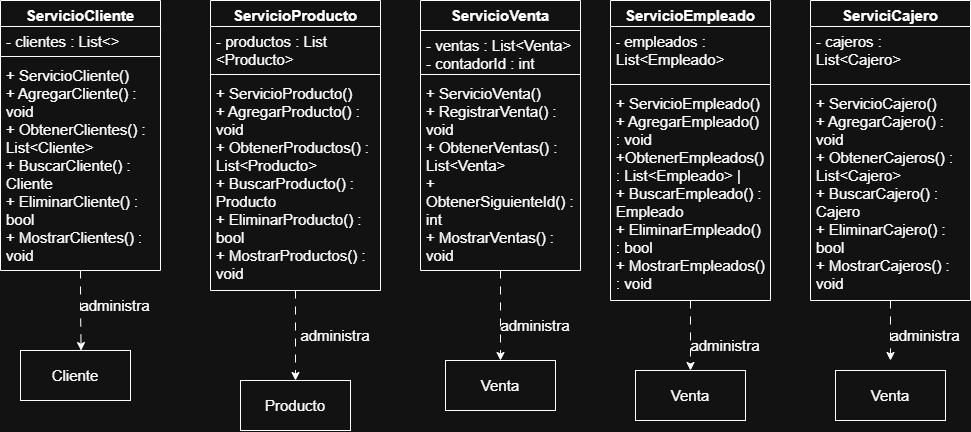

The diagram above was exported from draw.io. Its source (the exported page's mxGraphModel, read from the mxfile embedded in the PNG):
<mxGraphModel dx="975" dy="512" grid="1" gridSize="10" guides="1" tooltips="1" connect="1" arrows="1" fold="1" page="1" pageScale="1" pageWidth="827" pageHeight="1169" math="0" shadow="0">
  <root>
    <mxCell id="0" />
    <mxCell id="1" parent="0" />
    <mxCell id="vLy4YNQeau2lPkGv6k8o-1" parent="1" style="swimlane;fontStyle=1;align=center;verticalAlign=top;childLayout=stackLayout;horizontal=1;startSize=26;horizontalStack=0;resizeParent=1;resizeParentMax=0;resizeLast=0;collapsible=1;marginBottom=0;whiteSpace=wrap;html=1;" value="&lt;font style=&quot;font-size: 15px;&quot;&gt;ServicioCliente&lt;/font&gt;" vertex="1">
      <mxGeometry height="270" width="160" x="70" y="90" as="geometry" />
    </mxCell>
    <mxCell id="vLy4YNQeau2lPkGv6k8o-2" parent="vLy4YNQeau2lPkGv6k8o-1" style="text;strokeColor=none;fillColor=none;align=left;verticalAlign=top;spacingLeft=4;spacingRight=4;overflow=hidden;rotatable=0;points=[[0,0.5],[1,0.5]];portConstraint=eastwest;whiteSpace=wrap;html=1;" value="&lt;font style=&quot;font-size: 15px;&quot;&gt;- clientes : List&amp;lt;&amp;gt;&lt;/font&gt;" vertex="1">
      <mxGeometry height="26" width="160" y="26" as="geometry" />
    </mxCell>
    <mxCell id="vLy4YNQeau2lPkGv6k8o-3" parent="vLy4YNQeau2lPkGv6k8o-1" style="line;strokeWidth=1;fillColor=none;align=left;verticalAlign=middle;spacingTop=-1;spacingLeft=3;spacingRight=3;rotatable=0;labelPosition=right;points=[];portConstraint=eastwest;strokeColor=inherit;" value="" vertex="1">
      <mxGeometry height="8" width="160" y="52" as="geometry" />
    </mxCell>
    <mxCell id="vLy4YNQeau2lPkGv6k8o-4" parent="vLy4YNQeau2lPkGv6k8o-1" style="text;strokeColor=none;fillColor=none;align=left;verticalAlign=top;spacingLeft=4;spacingRight=4;overflow=hidden;rotatable=0;points=[[0,0.5],[1,0.5]];portConstraint=eastwest;whiteSpace=wrap;html=1;" value="&lt;div&gt;&lt;font style=&quot;font-size: 15px;&quot;&gt;+ ServicioCliente()&lt;/font&gt;&lt;/div&gt;&lt;font style=&quot;font-size: 15px;&quot;&gt;+ AgregarCliente() : void&lt;/font&gt;&lt;div&gt;&lt;font style=&quot;font-size: 15px;&quot;&gt;+ ObtenerClientes() : List&amp;lt;Cliente&amp;gt;&lt;br&gt;+ BuscarCliente() : Cliente&lt;br&gt;+ EliminarCliente() : bool&lt;br&gt;+ MostrarClientes() : void&lt;/font&gt;&lt;/div&gt;" vertex="1">
      <mxGeometry height="210" width="160" y="60" as="geometry" />
    </mxCell>
    <mxCell id="KhbbkAqd-t9Em_DMV7dC-14" edge="1" parent="1" source="KhbbkAqd-t9Em_DMV7dC-1" style="edgeStyle=orthogonalEdgeStyle;rounded=0;orthogonalLoop=1;jettySize=auto;html=1;entryX=0.5;entryY=0;entryDx=0;entryDy=0;dashed=1;dashPattern=8 8;" target="KhbbkAqd-t9Em_DMV7dC-10">
      <mxGeometry relative="1" as="geometry" />
    </mxCell>
    <mxCell id="KhbbkAqd-t9Em_DMV7dC-1" parent="1" style="swimlane;fontStyle=1;align=center;verticalAlign=top;childLayout=stackLayout;horizontal=1;startSize=26;horizontalStack=0;resizeParent=1;resizeParentMax=0;resizeLast=0;collapsible=1;marginBottom=0;whiteSpace=wrap;html=1;" value="&lt;font style=&quot;font-size: 15px;&quot;&gt;ServicioProducto&lt;/font&gt;" vertex="1">
      <mxGeometry height="290" width="170" x="280" y="90" as="geometry" />
    </mxCell>
    <mxCell id="KhbbkAqd-t9Em_DMV7dC-2" parent="KhbbkAqd-t9Em_DMV7dC-1" style="text;strokeColor=none;fillColor=none;align=left;verticalAlign=top;spacingLeft=4;spacingRight=4;overflow=hidden;rotatable=0;points=[[0,0.5],[1,0.5]];portConstraint=eastwest;whiteSpace=wrap;html=1;" value="&lt;font style=&quot;font-size: 15px;&quot;&gt;- productos : List &amp;lt;Producto&amp;gt;&lt;/font&gt;" vertex="1">
      <mxGeometry height="44" width="170" y="26" as="geometry" />
    </mxCell>
    <mxCell id="KhbbkAqd-t9Em_DMV7dC-3" parent="KhbbkAqd-t9Em_DMV7dC-1" style="line;strokeWidth=1;fillColor=none;align=left;verticalAlign=middle;spacingTop=-1;spacingLeft=3;spacingRight=3;rotatable=0;labelPosition=right;points=[];portConstraint=eastwest;strokeColor=inherit;" value="" vertex="1">
      <mxGeometry height="8" width="170" y="70" as="geometry" />
    </mxCell>
    <mxCell id="KhbbkAqd-t9Em_DMV7dC-4" parent="KhbbkAqd-t9Em_DMV7dC-1" style="text;strokeColor=none;fillColor=none;align=left;verticalAlign=top;spacingLeft=4;spacingRight=4;overflow=hidden;rotatable=0;points=[[0,0.5],[1,0.5]];portConstraint=eastwest;whiteSpace=wrap;html=1;" value="&lt;div&gt;&lt;font style=&quot;font-size: 15px;&quot;&gt;+ ServicioProducto()&lt;/font&gt;&lt;/div&gt;&lt;font style=&quot;font-size: 15px;&quot;&gt;+ AgregarProducto() : void&lt;br&gt;+ ObtenerProductos() : List&amp;lt;Producto&amp;gt;&lt;br&gt;+ BuscarProducto() : Producto&lt;br&gt;+ EliminarProducto() : bool&lt;br&gt;+ MostrarProductos() : void&lt;/font&gt;" vertex="1">
      <mxGeometry height="212" width="170" y="78" as="geometry" />
    </mxCell>
    <mxCell id="KhbbkAqd-t9Em_DMV7dC-13" edge="1" parent="1" source="KhbbkAqd-t9Em_DMV7dC-5" style="edgeStyle=orthogonalEdgeStyle;rounded=0;orthogonalLoop=1;jettySize=auto;html=1;entryX=0.5;entryY=0;entryDx=0;entryDy=0;dashed=1;dashPattern=8 8;" target="KhbbkAqd-t9Em_DMV7dC-11">
      <mxGeometry relative="1" as="geometry" />
    </mxCell>
    <mxCell id="KhbbkAqd-t9Em_DMV7dC-5" parent="1" style="swimlane;fontStyle=1;align=center;verticalAlign=top;childLayout=stackLayout;horizontal=1;startSize=30;horizontalStack=0;resizeParent=1;resizeParentMax=0;resizeLast=0;collapsible=1;marginBottom=0;whiteSpace=wrap;html=1;" value="&lt;font style=&quot;font-size: 15px;&quot;&gt;ServicioVenta&lt;/font&gt;" vertex="1">
      <mxGeometry height="270" width="160" x="490" y="90" as="geometry" />
    </mxCell>
    <mxCell id="KhbbkAqd-t9Em_DMV7dC-6" parent="KhbbkAqd-t9Em_DMV7dC-5" style="text;strokeColor=none;fillColor=none;align=left;verticalAlign=top;spacingLeft=4;spacingRight=4;overflow=hidden;rotatable=0;points=[[0,0.5],[1,0.5]];portConstraint=eastwest;whiteSpace=wrap;html=1;" value="&lt;font style=&quot;font-size: 15px;&quot;&gt;- ventas : List&amp;lt;Venta&amp;gt;&lt;/font&gt;&lt;div&gt;&lt;font style=&quot;font-size: 15px;&quot;&gt;- contadorId : int&lt;/font&gt;&lt;/div&gt;" vertex="1">
      <mxGeometry height="40" width="160" y="30" as="geometry" />
    </mxCell>
    <mxCell id="KhbbkAqd-t9Em_DMV7dC-7" parent="KhbbkAqd-t9Em_DMV7dC-5" style="line;strokeWidth=1;fillColor=none;align=left;verticalAlign=middle;spacingTop=-1;spacingLeft=3;spacingRight=3;rotatable=0;labelPosition=right;points=[];portConstraint=eastwest;strokeColor=inherit;" value="" vertex="1">
      <mxGeometry height="8" width="160" y="70" as="geometry" />
    </mxCell>
    <mxCell id="KhbbkAqd-t9Em_DMV7dC-8" parent="KhbbkAqd-t9Em_DMV7dC-5" style="text;strokeColor=none;fillColor=none;align=left;verticalAlign=top;spacingLeft=4;spacingRight=4;overflow=hidden;rotatable=0;points=[[0,0.5],[1,0.5]];portConstraint=eastwest;whiteSpace=wrap;html=1;" value="&lt;div&gt;&lt;font style=&quot;font-size: 15px;&quot;&gt;+ ServicioVenta()&lt;/font&gt;&lt;/div&gt;&lt;font style=&quot;font-size: 15px;&quot;&gt;+ RegistrarVenta() : void&lt;br&gt;+ ObtenerVentas() : List&amp;lt;Venta&amp;gt;&lt;br&gt;+ ObtenerSiguienteId() : int&lt;br&gt;+ MostrarVentas() : void&lt;/font&gt;" vertex="1">
      <mxGeometry height="192" width="160" y="78" as="geometry" />
    </mxCell>
    <mxCell id="KhbbkAqd-t9Em_DMV7dC-9" parent="1" style="html=1;whiteSpace=wrap;" value="&lt;font style=&quot;font-size: 15px;&quot;&gt;Cliente&lt;/font&gt;" vertex="1">
      <mxGeometry height="50" width="110" x="90" y="440" as="geometry" />
    </mxCell>
    <mxCell id="KhbbkAqd-t9Em_DMV7dC-10" parent="1" style="html=1;whiteSpace=wrap;" value="&lt;font style=&quot;font-size: 15px;&quot;&gt;Producto&lt;/font&gt;" vertex="1">
      <mxGeometry height="50" width="110" x="310" y="470" as="geometry" />
    </mxCell>
    <mxCell id="KhbbkAqd-t9Em_DMV7dC-11" parent="1" style="html=1;whiteSpace=wrap;" value="&lt;font style=&quot;font-size: 15px;&quot;&gt;Venta&lt;/font&gt;" vertex="1">
      <mxGeometry height="50" width="110" x="515" y="450" as="geometry" />
    </mxCell>
    <mxCell id="KhbbkAqd-t9Em_DMV7dC-15" edge="1" parent="1" source="vLy4YNQeau2lPkGv6k8o-1" style="edgeStyle=orthogonalEdgeStyle;rounded=0;orthogonalLoop=1;jettySize=auto;html=1;entryX=0.551;entryY=0.001;entryDx=0;entryDy=0;entryPerimeter=0;dashed=1;dashPattern=8 8;" target="KhbbkAqd-t9Em_DMV7dC-9">
      <mxGeometry relative="1" as="geometry" />
    </mxCell>
    <mxCell id="KhbbkAqd-t9Em_DMV7dC-16" parent="1" style="text;html=1;whiteSpace=wrap;strokeColor=none;fillColor=none;align=center;verticalAlign=middle;rounded=0;autosize=1;resizable=0;" value="&lt;font style=&quot;font-size: 15px;&quot;&gt;administra&lt;/font&gt;" vertex="1">
      <mxGeometry height="30" width="90" x="560" y="400" as="geometry" />
    </mxCell>
    <mxCell id="KhbbkAqd-t9Em_DMV7dC-17" parent="1" style="text;html=1;whiteSpace=wrap;strokeColor=none;fillColor=none;align=center;verticalAlign=middle;rounded=0;autosize=1;resizable=0;" value="&lt;font style=&quot;font-size: 15px;&quot;&gt;administra&lt;/font&gt;" vertex="1">
      <mxGeometry height="30" width="90" x="360" y="410" as="geometry" />
    </mxCell>
    <mxCell id="KhbbkAqd-t9Em_DMV7dC-18" parent="1" style="text;html=1;whiteSpace=wrap;strokeColor=none;fillColor=none;align=center;verticalAlign=middle;rounded=0;autosize=1;resizable=0;" value="&lt;font style=&quot;font-size: 15px;&quot;&gt;administra&lt;/font&gt;" vertex="1">
      <mxGeometry height="30" width="90" x="140" y="380" as="geometry" />
    </mxCell>
    <mxCell id="RgarQCT5Jm7hUAoRgA_2-11" edge="1" parent="1" source="RgarQCT5Jm7hUAoRgA_2-1" style="edgeStyle=orthogonalEdgeStyle;rounded=0;orthogonalLoop=1;jettySize=auto;html=1;entryX=0.5;entryY=0;entryDx=0;entryDy=0;dashed=1;dashPattern=8 8;" target="RgarQCT5Jm7hUAoRgA_2-9">
      <mxGeometry relative="1" as="geometry" />
    </mxCell>
    <mxCell id="RgarQCT5Jm7hUAoRgA_2-1" parent="1" style="swimlane;fontStyle=1;align=center;verticalAlign=top;childLayout=stackLayout;horizontal=1;startSize=26;horizontalStack=0;resizeParent=1;resizeParentMax=0;resizeLast=0;collapsible=1;marginBottom=0;whiteSpace=wrap;html=1;" value="&lt;font style=&quot;font-size: 15px;&quot;&gt;ServicioEmpleado&lt;/font&gt;" vertex="1">
      <mxGeometry height="300" width="160" x="680" y="90" as="geometry" />
    </mxCell>
    <mxCell id="RgarQCT5Jm7hUAoRgA_2-2" parent="RgarQCT5Jm7hUAoRgA_2-1" style="text;strokeColor=none;fillColor=none;align=left;verticalAlign=top;spacingLeft=4;spacingRight=4;overflow=hidden;rotatable=0;points=[[0,0.5],[1,0.5]];portConstraint=eastwest;whiteSpace=wrap;html=1;" value="-&lt;font style=&quot;font-size: 15px;&quot;&gt; empleados :&lt;br&gt;List&amp;lt;Empleado&amp;gt;&lt;/font&gt;" vertex="1">
      <mxGeometry height="54" width="160" y="26" as="geometry" />
    </mxCell>
    <mxCell id="RgarQCT5Jm7hUAoRgA_2-3" parent="RgarQCT5Jm7hUAoRgA_2-1" style="line;strokeWidth=1;fillColor=none;align=left;verticalAlign=middle;spacingTop=-1;spacingLeft=3;spacingRight=3;rotatable=0;labelPosition=right;points=[];portConstraint=eastwest;strokeColor=inherit;" value="" vertex="1">
      <mxGeometry height="8" width="160" y="80" as="geometry" />
    </mxCell>
    <mxCell id="RgarQCT5Jm7hUAoRgA_2-4" parent="RgarQCT5Jm7hUAoRgA_2-1" style="text;strokeColor=none;fillColor=none;align=left;verticalAlign=top;spacingLeft=4;spacingRight=4;overflow=hidden;rotatable=0;points=[[0,0.5],[1,0.5]];portConstraint=eastwest;whiteSpace=wrap;html=1;" value="&lt;font style=&quot;font-size: 15px;&quot;&gt;+ ServicioEmpleado()&amp;nbsp;&lt;br&gt;+ AgregarEmpleado() : void&amp;nbsp;&lt;br&gt;+ObtenerEmpleados() :&amp;nbsp;List&amp;lt;Empleado&amp;gt;            |&lt;br&gt;+ BuscarEmpleado() :&amp;nbsp;&lt;br&gt;Empleado&amp;nbsp;&lt;br&gt;+ EliminarEmpleado() : bool&amp;nbsp;&lt;br&gt;+ MostrarEmpleados() : void&lt;/font&gt;" vertex="1">
      <mxGeometry height="212" width="160" y="88" as="geometry" />
    </mxCell>
    <mxCell id="RgarQCT5Jm7hUAoRgA_2-12" edge="1" parent="1" source="RgarQCT5Jm7hUAoRgA_2-5" style="edgeStyle=orthogonalEdgeStyle;rounded=0;orthogonalLoop=1;jettySize=auto;html=1;dashed=1;dashPattern=8 8;">
      <mxGeometry relative="1" as="geometry">
        <mxPoint x="960" y="450" as="targetPoint" />
      </mxGeometry>
    </mxCell>
    <mxCell id="RgarQCT5Jm7hUAoRgA_2-5" parent="1" style="swimlane;fontStyle=1;align=center;verticalAlign=top;childLayout=stackLayout;horizontal=1;startSize=26;horizontalStack=0;resizeParent=1;resizeParentMax=0;resizeLast=0;collapsible=1;marginBottom=0;whiteSpace=wrap;html=1;" value="&lt;font style=&quot;font-size: 15px;&quot;&gt;ServiciCajero&lt;/font&gt;" vertex="1">
      <mxGeometry height="300" width="160" x="880" y="90" as="geometry" />
    </mxCell>
    <mxCell id="RgarQCT5Jm7hUAoRgA_2-6" parent="RgarQCT5Jm7hUAoRgA_2-5" style="text;strokeColor=none;fillColor=none;align=left;verticalAlign=top;spacingLeft=4;spacingRight=4;overflow=hidden;rotatable=0;points=[[0,0.5],[1,0.5]];portConstraint=eastwest;whiteSpace=wrap;html=1;" value="&lt;font style=&quot;font-size: 15px;&quot;&gt;- cajeros :&amp;nbsp;&lt;br&gt;List&amp;lt;Cajero&amp;gt;&amp;nbsp;&lt;/font&gt;" vertex="1">
      <mxGeometry height="54" width="160" y="26" as="geometry" />
    </mxCell>
    <mxCell id="RgarQCT5Jm7hUAoRgA_2-7" parent="RgarQCT5Jm7hUAoRgA_2-5" style="line;strokeWidth=1;fillColor=none;align=left;verticalAlign=middle;spacingTop=-1;spacingLeft=3;spacingRight=3;rotatable=0;labelPosition=right;points=[];portConstraint=eastwest;strokeColor=inherit;" value="" vertex="1">
      <mxGeometry height="8" width="160" y="80" as="geometry" />
    </mxCell>
    <mxCell id="RgarQCT5Jm7hUAoRgA_2-8" parent="RgarQCT5Jm7hUAoRgA_2-5" style="text;strokeColor=none;fillColor=none;align=left;verticalAlign=top;spacingLeft=4;spacingRight=4;overflow=hidden;rotatable=0;points=[[0,0.5],[1,0.5]];portConstraint=eastwest;whiteSpace=wrap;html=1;" value="&lt;font style=&quot;font-size: 15px;&quot;&gt;+ ServicioCajero()&amp;nbsp;&lt;br&gt;+ AgregarCajero() : void&amp;nbsp;&lt;br&gt;+ ObtenerCajeros() :&amp;nbsp;&lt;br&gt;List&amp;lt;Cajero&amp;gt;&amp;nbsp;&lt;br&gt;+ BuscarCajero() : Cajero&amp;nbsp;&lt;br&gt;+ EliminarCajero() : bool&amp;nbsp;&lt;br&gt;+ MostrarCajeros() : void&amp;nbsp;&lt;/font&gt;" vertex="1">
      <mxGeometry height="212" width="160" y="88" as="geometry" />
    </mxCell>
    <mxCell id="RgarQCT5Jm7hUAoRgA_2-9" parent="1" style="html=1;whiteSpace=wrap;" value="&lt;font style=&quot;font-size: 15px;&quot;&gt;Venta&lt;/font&gt;" vertex="1">
      <mxGeometry height="50" width="110" x="705" y="460" as="geometry" />
    </mxCell>
    <mxCell id="RgarQCT5Jm7hUAoRgA_2-10" parent="1" style="html=1;whiteSpace=wrap;" value="&lt;font style=&quot;font-size: 15px;&quot;&gt;Venta&lt;/font&gt;" vertex="1">
      <mxGeometry height="50" width="110" x="905" y="460" as="geometry" />
    </mxCell>
    <mxCell id="RgarQCT5Jm7hUAoRgA_2-13" parent="1" style="text;html=1;whiteSpace=wrap;strokeColor=none;fillColor=none;align=center;verticalAlign=middle;rounded=0;autosize=1;resizable=0;" value="&lt;font style=&quot;font-size: 15px;&quot;&gt;administra&lt;/font&gt;" vertex="1">
      <mxGeometry height="30" width="90" x="750" y="420" as="geometry" />
    </mxCell>
    <mxCell id="RgarQCT5Jm7hUAoRgA_2-14" parent="1" style="text;html=1;whiteSpace=wrap;strokeColor=none;fillColor=none;align=center;verticalAlign=middle;rounded=0;autosize=1;resizable=0;" value="&lt;font style=&quot;font-size: 15px;&quot;&gt;administra&lt;/font&gt;" vertex="1">
      <mxGeometry height="30" width="90" x="950" y="410" as="geometry" />
    </mxCell>
  </root>
</mxGraphModel>